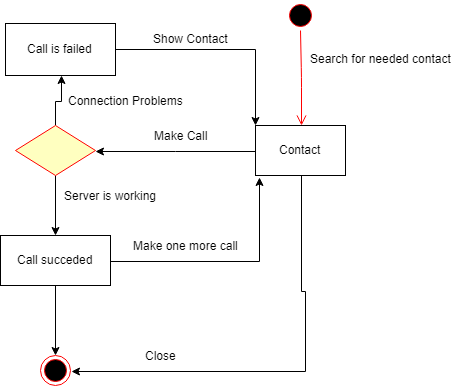

The diagram above was exported from draw.io. Its source (the exported page's mxGraphModel, read from the mxfile embedded in the PNG):
<mxGraphModel dx="768" dy="454" grid="1" gridSize="10" guides="1" tooltips="1" connect="1" arrows="1" fold="1" page="1" pageScale="1" pageWidth="827" pageHeight="1169" math="0" shadow="0">
  <root>
    <mxCell id="0" />
    <mxCell id="1" parent="0" />
    <mxCell id="KWPx2nAFDiOzpa8oDHV_-37" value="" style="edgeStyle=orthogonalEdgeStyle;rounded=0;orthogonalLoop=1;jettySize=auto;html=1;entryX=1;entryY=0.5;entryDx=0;entryDy=0;" edge="1" parent="1" source="KWPx2nAFDiOzpa8oDHV_-3" target="KWPx2nAFDiOzpa8oDHV_-26">
      <mxGeometry relative="1" as="geometry">
        <mxPoint x="350" y="440" as="targetPoint" />
        <Array as="points">
          <mxPoint x="345" y="325" />
          <mxPoint x="350" y="325" />
          <mxPoint x="350" y="405" />
        </Array>
      </mxGeometry>
    </mxCell>
    <mxCell id="KWPx2nAFDiOzpa8oDHV_-3" value="Contact" style="html=1;" vertex="1" parent="1">
      <mxGeometry x="300" y="160" width="90" height="50" as="geometry" />
    </mxCell>
    <mxCell id="KWPx2nAFDiOzpa8oDHV_-8" value="Search for needed contact" style="text;html=1;resizable=0;autosize=1;align=center;verticalAlign=middle;points=[];fillColor=none;strokeColor=none;rounded=0;" vertex="1" parent="1">
      <mxGeometry x="345" y="82.5" width="160" height="20" as="geometry" />
    </mxCell>
    <mxCell id="KWPx2nAFDiOzpa8oDHV_-10" value="" style="ellipse;html=1;shape=startState;fillColor=#000000;strokeColor=#ff0000;" vertex="1" parent="1">
      <mxGeometry x="330" y="35" width="30" height="30" as="geometry" />
    </mxCell>
    <mxCell id="KWPx2nAFDiOzpa8oDHV_-11" value="" style="edgeStyle=orthogonalEdgeStyle;html=1;verticalAlign=bottom;endArrow=open;endSize=8;strokeColor=#ff0000;entryX=0.5;entryY=0;entryDx=0;entryDy=0;" edge="1" source="KWPx2nAFDiOzpa8oDHV_-10" parent="1" target="KWPx2nAFDiOzpa8oDHV_-3">
      <mxGeometry relative="1" as="geometry">
        <mxPoint x="345" y="120" as="targetPoint" />
      </mxGeometry>
    </mxCell>
    <mxCell id="KWPx2nAFDiOzpa8oDHV_-16" value="" style="edgeStyle=orthogonalEdgeStyle;rounded=0;orthogonalLoop=1;jettySize=auto;html=1;entryX=0.004;entryY=-0.006;entryDx=0;entryDy=0;entryPerimeter=0;" edge="1" parent="1" source="KWPx2nAFDiOzpa8oDHV_-12" target="KWPx2nAFDiOzpa8oDHV_-3">
      <mxGeometry relative="1" as="geometry">
        <mxPoint x="240" y="84" as="targetPoint" />
      </mxGeometry>
    </mxCell>
    <mxCell id="KWPx2nAFDiOzpa8oDHV_-21" value="" style="edgeStyle=orthogonalEdgeStyle;rounded=0;orthogonalLoop=1;jettySize=auto;html=1;" edge="1" parent="1" source="KWPx2nAFDiOzpa8oDHV_-18" target="KWPx2nAFDiOzpa8oDHV_-12">
      <mxGeometry relative="1" as="geometry" />
    </mxCell>
    <mxCell id="KWPx2nAFDiOzpa8oDHV_-12" value="Call is failed" style="html=1;" vertex="1" parent="1">
      <mxGeometry x="50" y="58" width="110" height="52" as="geometry" />
    </mxCell>
    <mxCell id="KWPx2nAFDiOzpa8oDHV_-17" value="Show Contact" style="text;html=1;resizable=0;autosize=1;align=center;verticalAlign=middle;points=[];fillColor=none;strokeColor=none;rounded=0;" vertex="1" parent="1">
      <mxGeometry x="190" y="62.5" width="90" height="20" as="geometry" />
    </mxCell>
    <mxCell id="KWPx2nAFDiOzpa8oDHV_-23" value="" style="edgeStyle=orthogonalEdgeStyle;rounded=0;orthogonalLoop=1;jettySize=auto;html=1;" edge="1" parent="1" source="KWPx2nAFDiOzpa8oDHV_-18" target="KWPx2nAFDiOzpa8oDHV_-22">
      <mxGeometry relative="1" as="geometry" />
    </mxCell>
    <mxCell id="KWPx2nAFDiOzpa8oDHV_-18" value="" style="rhombus;whiteSpace=wrap;html=1;fillColor=#ffffc0;strokeColor=#ff0000;" vertex="1" parent="1">
      <mxGeometry x="60" y="160" width="80" height="50" as="geometry" />
    </mxCell>
    <mxCell id="KWPx2nAFDiOzpa8oDHV_-27" value="" style="edgeStyle=orthogonalEdgeStyle;rounded=0;orthogonalLoop=1;jettySize=auto;html=1;" edge="1" parent="1" source="KWPx2nAFDiOzpa8oDHV_-22" target="KWPx2nAFDiOzpa8oDHV_-26">
      <mxGeometry relative="1" as="geometry" />
    </mxCell>
    <mxCell id="KWPx2nAFDiOzpa8oDHV_-34" value="" style="edgeStyle=orthogonalEdgeStyle;rounded=0;orthogonalLoop=1;jettySize=auto;html=1;entryX=0.045;entryY=1.057;entryDx=0;entryDy=0;entryPerimeter=0;" edge="1" parent="1" source="KWPx2nAFDiOzpa8oDHV_-22" target="KWPx2nAFDiOzpa8oDHV_-3">
      <mxGeometry relative="1" as="geometry">
        <mxPoint x="304" y="215" as="targetPoint" />
      </mxGeometry>
    </mxCell>
    <mxCell id="KWPx2nAFDiOzpa8oDHV_-22" value="Call succeded" style="html=1;" vertex="1" parent="1">
      <mxGeometry x="45" y="270" width="110" height="50" as="geometry" />
    </mxCell>
    <mxCell id="KWPx2nAFDiOzpa8oDHV_-24" value="Connection Problems" style="text;html=1;resizable=0;autosize=1;align=center;verticalAlign=middle;points=[];fillColor=none;strokeColor=none;rounded=0;" vertex="1" parent="1">
      <mxGeometry x="105" y="125" width="130" height="20" as="geometry" />
    </mxCell>
    <mxCell id="KWPx2nAFDiOzpa8oDHV_-25" value="Server is working" style="text;html=1;resizable=0;autosize=1;align=center;verticalAlign=middle;points=[];fillColor=none;strokeColor=none;rounded=0;" vertex="1" parent="1">
      <mxGeometry x="100" y="220" width="110" height="20" as="geometry" />
    </mxCell>
    <mxCell id="KWPx2nAFDiOzpa8oDHV_-26" value="" style="ellipse;html=1;shape=endState;fillColor=#000000;strokeColor=#ff0000;" vertex="1" parent="1">
      <mxGeometry x="85" y="390" width="30" height="30" as="geometry" />
    </mxCell>
    <mxCell id="KWPx2nAFDiOzpa8oDHV_-31" value="" style="edgeStyle=orthogonalEdgeStyle;rounded=0;orthogonalLoop=1;jettySize=auto;html=1;entryX=1;entryY=0.5;entryDx=0;entryDy=0;" edge="1" parent="1" source="KWPx2nAFDiOzpa8oDHV_-3" target="KWPx2nAFDiOzpa8oDHV_-18">
      <mxGeometry relative="1" as="geometry">
        <mxPoint x="300" y="186" as="sourcePoint" />
        <mxPoint x="240" y="170" as="targetPoint" />
        <Array as="points" />
      </mxGeometry>
    </mxCell>
    <mxCell id="KWPx2nAFDiOzpa8oDHV_-32" value="Make Call" style="text;html=1;resizable=0;autosize=1;align=center;verticalAlign=middle;points=[];fillColor=none;strokeColor=none;rounded=0;" vertex="1" parent="1">
      <mxGeometry x="190" y="160" width="70" height="20" as="geometry" />
    </mxCell>
    <mxCell id="KWPx2nAFDiOzpa8oDHV_-35" value="Make one more call" style="text;html=1;resizable=0;autosize=1;align=center;verticalAlign=middle;points=[];fillColor=none;strokeColor=none;rounded=0;" vertex="1" parent="1">
      <mxGeometry x="170" y="270" width="120" height="20" as="geometry" />
    </mxCell>
    <mxCell id="KWPx2nAFDiOzpa8oDHV_-38" value="Close" style="text;html=1;resizable=0;autosize=1;align=center;verticalAlign=middle;points=[];fillColor=none;strokeColor=none;rounded=0;" vertex="1" parent="1">
      <mxGeometry x="180" y="380" width="50" height="20" as="geometry" />
    </mxCell>
  </root>
</mxGraphModel>